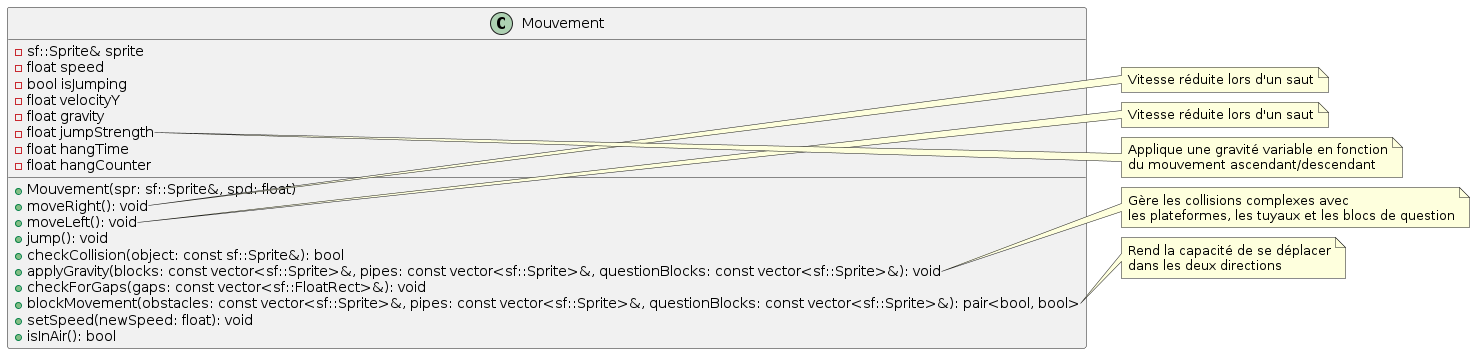

The diagram above was rendered by PlantUML. Its source (embedded in the PNG):
@startuml Movement_Class_Diagram

class Mouvement {
  - sf::Sprite& sprite
  - float speed
  - bool isJumping
  - float velocityY
  - float gravity
  - float jumpStrength
  - float hangTime
  - float hangCounter

  + Mouvement(spr: sf::Sprite&, spd: float)
  + moveRight(): void
  + moveLeft(): void
  + jump(): void
  + checkCollision(object: const sf::Sprite&): bool
  + applyGravity(blocks: const vector<sf::Sprite>&, pipes: const vector<sf::Sprite>&, questionBlocks: const vector<sf::Sprite>&): void
  + checkForGaps(gaps: const vector<sf::FloatRect>&): void
  + blockMovement(obstacles: const vector<sf::Sprite>&, pipes: const vector<sf::Sprite>&, questionBlocks: const vector<sf::Sprite>&): pair<bool, bool>
  + setSpeed(newSpeed: float): void
  + isInAir(): bool
}

note right of Mouvement::moveRight
Vitesse réduite lors d'un saut
end note

note right of Mouvement::moveLeft
Vitesse réduite lors d'un saut
end note

note right of Mouvement::jump
Applique une gravité variable en fonction
du mouvement ascendant/descendant
end note

note right of Mouvement::applyGravity
Gère les collisions complexes avec
les plateformes, les tuyaux et les blocs de question
end note

note right of Mouvement::blockMovement
Rend la capacité de se déplacer
dans les deux directions
end note

@enduml